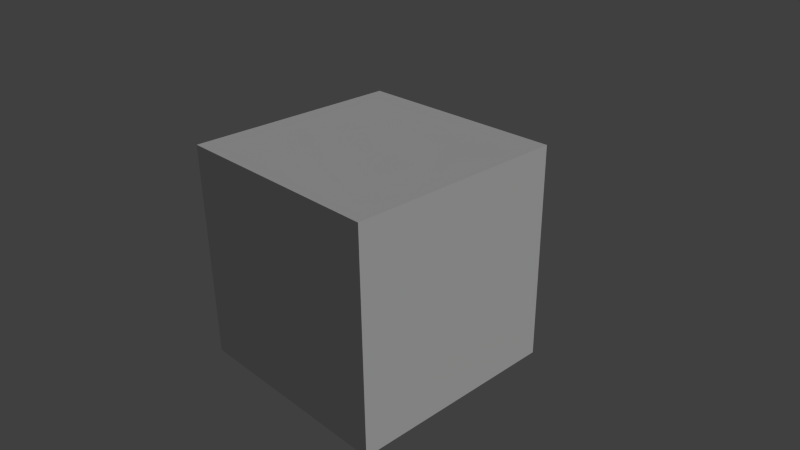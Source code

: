 # Source: plataformaTerra3.blend  (saved by Blender 2.68.0; exported with 4.5.12 LTS)
import bpy
from mathutils import Matrix  # noqa: F401  (used for matrix-valued properties, if any)

bpy.ops.wm.read_factory_settings(use_empty=True)
scene = bpy.context.scene
scene.name = 'Scene'

# ---- collections
col_collection_1 = bpy.data.collections.new('Collection 1'); scene.collection.children.link(col_collection_1)

# ---- materials (node trees are filled in below, after node groups)
mat_material_001 = bpy.data.materials.new('Material.001')
mat_material_001.alpha_threshold = 0.0
mat_material_001.use_transparent_shadow = False
mat_material_001.roughness = 0.5
mat_material_001.line_color = (0.0, 0.0, 0.0, 1.0)

# ---- material node trees

# ---- world
world_world = bpy.data.worlds.new('World'); scene.world = world_world
world_world.color = (0.05088, 0.05088, 0.05088)
world_world.use_sun_shadow = False
world_world.sun_shadow_jitter_overblur = 0.0
world_world.cycles.sampling_method = 'MANUAL'
world_world.cycles.sample_map_resolution = 256

# ---- cameras
cam_camera = bpy.data.cameras.new('Camera')
cam_camera.clip_end = 100.0
cam_camera.lens = 35.0
cam_camera.sensor_width = 32.0
cam_camera.sensor_height = 18.0
cam_camera.ortho_scale = 7.314
cam_camera.dof.focus_distance = 0.0
cam_camera.dof.aperture_fstop = 128.0

# ---- lights
light_lamp = bpy.data.lights.new('Lamp', 'SUN')
light_lamp.transmission_factor = 0.0
light_lamp.cutoff_distance = 30.0
light_lamp.angle = 0.1993
light_lamp.energy = 1.0
light_lamp.shadow_buffer_clip_start = 1.001
light_lamp.shadow_soft_size = 0.1
light_lamp.shadow_cascade_max_distance = 1000.0
light_lamp.cycles.use_multiple_importance_sampling = False

# ---- meshes
me_cube_001 = bpy.data.meshes.new('Cube.001')
me_cube_001.from_pydata([(-1.0, -1.0, -1.0), (-1.0, 1.0, -1.0), (1.0, 1.0, -1.0), (1.0, -1.0, -1.0), (-1.0, -1.0, 1.0), (-1.0, 1.0, 1.0), (1.0, 1.0, 1.0), (1.0, -1.0, 1.0)], [], [(4, 5, 1, 0), (5, 6, 2, 1), (6, 7, 3, 2), (7, 4, 0, 3), (0, 1, 2, 3), (7, 6, 5, 4)])
_uv = me_cube_001.uv_layers.new(name='UVMap')
_uv.uv.foreach_set('vector', [0.8405, 0.352, 0.4971, 0.353, 0.4961, 0.0592, 0.8409, 0.05935, 0.1464, 0.3534, 0.1454, 0.05749, 0.4844, 0.05741, 0.4843, 0.3524, 0.4867, 0.6586, 0.1455, 0.6582, 0.1458, 0.363, 0.4865, 0.3636, 0.4969, 0.6583, 0.4958, 0.3629, 0.8415, 0.3634, 0.8414, 0.658, 0.4882, 0.956, 0.1443, 0.9547, 0.1451, 0.6643, 0.4872, 0.664, 0.4961, 0.6657, 0.8405, 0.6668, 0.8401, 0.9567, 0.4971, 0.9562])
me_cube_001.materials.append(mat_material_001)
me_cube_001.use_remesh_preserve_volume = False
me_cube_001.use_remesh_preserve_attributes = False
me_cube_001.use_mirror_vertex_groups = False
me_cube_001.update()

# ---- objects
ob_cube = bpy.data.objects.new('Cube', me_cube_001)
ob_lamp = bpy.data.objects.new('Lamp', light_lamp)
ob_camera = bpy.data.objects.new('Camera', cam_camera)

# ---- transforms, parenting, visibility, modifiers, constraints
ob_cube.location = (0.0, 0.0, 0.0)
ob_cube.scale = (1.5, 1.5, 1.5)
ob_cube.lineart.crease_threshold = 0.0
ob_lamp.location = (3.987, 3.222, 3.73)
ob_lamp.rotation_euler = (0.8517, -0.1474, 2.058)
ob_lamp.lock_rotations_4d = False
ob_lamp.empty_display_type = 'ARROWS'
ob_lamp.color = (0.0, 0.0, 0.0, 0.0)
ob_lamp.lineart.crease_threshold = 0.0
ob_camera.location = (7.481, -6.508, 5.344)
ob_camera.rotation_euler = (1.109, 0.01082, 0.8149)
ob_camera.lock_rotations_4d = False
ob_camera.empty_display_type = 'ARROWS'
ob_camera.color = (0.0, 0.0, 0.0, 0.0)
ob_camera.display_type = 'WIRE'
ob_camera.lineart.crease_threshold = 0.0

# ---- collection membership
col_collection_1.objects.link(ob_cube)
col_collection_1.objects.link(ob_lamp)
col_collection_1.objects.link(ob_camera)

# ---- scene / render settings (as saved in the file)
scene.camera = ob_camera
scene.frame_start = 1; scene.frame_end = 250; scene.frame_set(1)
scene.render.engine = 'BLENDER_EEVEE_NEXT'
scene.render.image_settings.color_mode = 'RGB'
scene.render.image_settings.compression = 90
scene.render.resolution_percentage = 50
scene.render.dither_intensity = 0.0
scene.cycles.use_denoising = False
scene.cycles.samples = 10
scene.cycles.sampling_pattern = 'TABULATED_SOBOL'
scene.cycles.light_sampling_threshold = 0.0
scene.cycles.use_adaptive_sampling = False
scene.cycles.use_light_tree = False
scene.cycles.blur_glossy = 0.0
scene.cycles.volume_bounces = 1
scene.cycles.pixel_filter_type = 'GAUSSIAN'
scene.cycles.sample_clamp_indirect = 0.0
scene.view_settings.view_transform = 'Standard'
bpy.context.view_layer.update()
